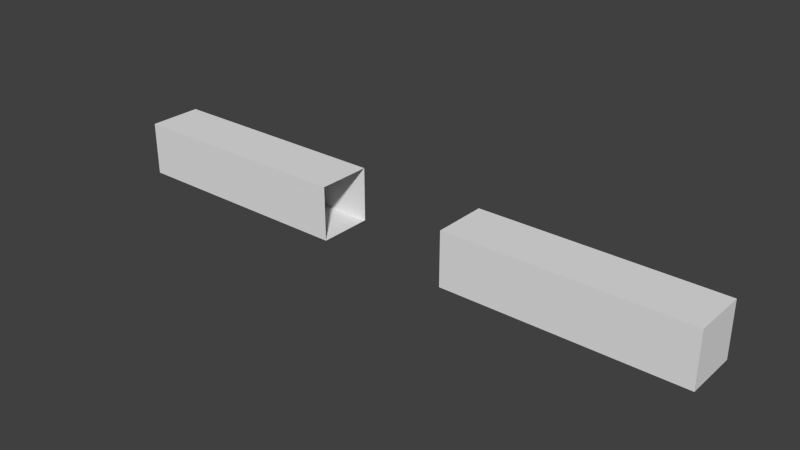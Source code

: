 # Source: PlayerArms.blend  (saved by Blender 2.77.0; exported with 4.5.12 LTS)
import bpy
from mathutils import Matrix  # noqa: F401  (used for matrix-valued properties, if any)

bpy.ops.wm.read_factory_settings(use_empty=True)
scene = bpy.context.scene
scene.name = 'Scene'

# ---- collections
col_collection_1 = bpy.data.collections.new('Collection 1'); scene.collection.children.link(col_collection_1)

# ---- world
world_world = bpy.data.worlds.new('World'); scene.world = world_world
world_world.color = (0.05088, 0.05088, 0.05088)
world_world.use_sun_shadow = False
world_world.sun_shadow_jitter_overblur = 0.0
world_world.cycles.sampling_method = 'NONE'
world_world.cycles.sample_map_resolution = 256

# ---- meshes
me_arms = bpy.data.meshes.new('Arms')
me_arms.from_pydata([(-0.375, 0.1094, 0.1094), (-0.375, 0.1094, -0.1094), (-0.375, -0.1094, 0.1094), (-0.375, -0.1094, -0.1094), (-0.4063, 0.1094, 0.1094), (-0.4063, 0.1094, -0.1094), (-0.4063, -0.1094, 0.1094), (-0.4063, -0.1094, -0.1094), (-0.4375, 0.1094, 0.1094), (-0.4375, 0.1094, -0.1094), (-0.4375, -0.1094, 0.1094), (-0.4375, -0.1094, -0.1094), (-0.7656, 0.1094, 0.1094), (-0.7656, 0.1094, -0.1094), (-0.7656, -0.1094, 0.1094), (-0.7656, -0.1094, -0.1094), (-0.7969, 0.1094, 0.1094), (-0.7969, 0.1094, -0.1094), (-0.7969, -0.1094, 0.1094), (-0.7969, -0.1094, -0.1094), (-0.8281, 0.1094, 0.1094), (-0.8281, 0.1094, -0.1094), (-0.8281, -0.1094, 0.1094), (-0.8281, -0.1094, -0.1094), (-0.8594, 0.1094, 0.1094), (-0.8594, 0.1094, -0.1094), (-0.8594, -0.1094, 0.1094), (-0.8594, -0.1094, -0.1094), (-1.219, 0.1094, 0.1094), (-1.219, 0.1094, -0.1094), (-1.219, -0.1094, 0.1094), (-1.219, -0.1094, -0.1094), (-0.3438, 0.1094, 0.1094), (-0.3438, 0.1094, -0.1094), (-0.3438, -0.1094, 0.1094), (-0.3438, -0.1094, -0.1094), (-0.2656, 0.1094, 0.1094), (-0.2656, 0.1094, -0.1094), (-0.2656, -0.1094, 0.1094), (-0.2656, -0.1094, -0.1094)], [], [(3, 2, 6, 7), (0, 1, 5, 4), (1, 3, 7, 5), (2, 0, 4, 6), (7, 6, 10, 11), (4, 5, 9, 8), (5, 7, 11, 9), (6, 4, 8, 10), (9, 11, 15, 13), (10, 8, 12, 14), (11, 10, 14, 15), (8, 9, 13, 12), (15, 14, 18, 19), (12, 13, 17, 16), (13, 15, 19, 17), (14, 12, 16, 18), (16, 17, 21, 20), (17, 19, 23, 21), (18, 16, 20, 22), (19, 18, 22, 23), (21, 23, 27, 25), (22, 20, 24, 26), (23, 22, 26, 27), (20, 21, 25, 24), (27, 26, 30, 31), (24, 25, 29, 28), (25, 27, 31, 29), (26, 24, 28, 30), (29, 31, 30, 28), (0, 2, 34, 32), (2, 3, 35, 34), (1, 0, 32, 33), (3, 1, 33, 35), (34, 35, 39, 38), (33, 32, 36, 37), (35, 33, 37, 39), (32, 34, 38, 36)])
me_arms.use_remesh_preserve_volume = False
me_arms.use_remesh_preserve_attributes = False
me_arms.use_mirror_vertex_groups = False
me_arms.update()

# ---- objects
ob_arms = bpy.data.objects.new('Arms', me_arms)

# ---- transforms, parenting, visibility, modifiers, constraints
ob_arms.location = (0.0, -1.192e-07, 0.6719)
ob_arms.rotation_mode = 'QUATERNION'
ob_arms.rotation_quaternion = (1.0, 0.0, 0.0, 0.0)
ob_arms.lock_rotations_4d = False
ob_arms.empty_display_type = 'ARROWS'
ob_arms.lineart.crease_threshold = 0.0
_vg = ob_arms.vertex_groups.new(name='Arm.L')
for _i, _w in zip([36, 38, 39], [0.0, 0.0, 0.0]): _vg.add([_i], _w, 'REPLACE')
_m = ob_arms.modifiers.new('Mirror', 'MIRROR')
_m = ob_arms.modifiers.new('Armature', 'ARMATURE')

# ---- collection membership
col_collection_1.objects.link(ob_arms)

# ---- scene / render settings (as saved in the file)
scene.frame_start = 1; scene.frame_end = 250; scene.frame_set(1)
scene.render.engine = 'CYCLES'
scene.render.resolution_percentage = 50
scene.render.dither_intensity = 0.0
scene.cycles.use_denoising = False
scene.cycles.samples = 10
scene.cycles.sampling_pattern = 'TABULATED_SOBOL'
scene.cycles.light_sampling_threshold = 0.0
scene.cycles.use_adaptive_sampling = False
scene.cycles.use_light_tree = False
scene.cycles.blur_glossy = 0.0
scene.cycles.pixel_filter_type = 'GAUSSIAN'
scene.cycles.sample_clamp_indirect = 0.0
scene.view_settings.view_transform = 'Standard'
bpy.context.view_layer.update()

# ---- added for rendering (the .blend has no active camera and no usable light): camera, sun
cam_auto = bpy.data.cameras.new('AutoCamera')
cam_auto.lens = 50.0
cam_auto.sensor_width = 36.0
cam_auto.clip_end = 1000.0
ob_auto_camera = bpy.data.objects.new('AutoCamera', cam_auto)
scene.collection.objects.link(ob_auto_camera)
ob_auto_camera.location = (2.27333, -2.72799, 2.49054)
ob_auto_camera.rotation_euler = (1.09748, -7.21219e-08, 0.694738)
scene.camera = ob_auto_camera
light_auto_sun = bpy.data.lights.new('AutoSun', 'SUN')
light_auto_sun.energy = 3.0
light_auto_sun.angle = 0.0523599
ob_auto_sun = bpy.data.objects.new('AutoSun', light_auto_sun)
scene.collection.objects.link(ob_auto_sun)
ob_auto_sun.rotation_euler = (0.872665, 0.174533, 0.523599)
bpy.context.view_layer.update()
